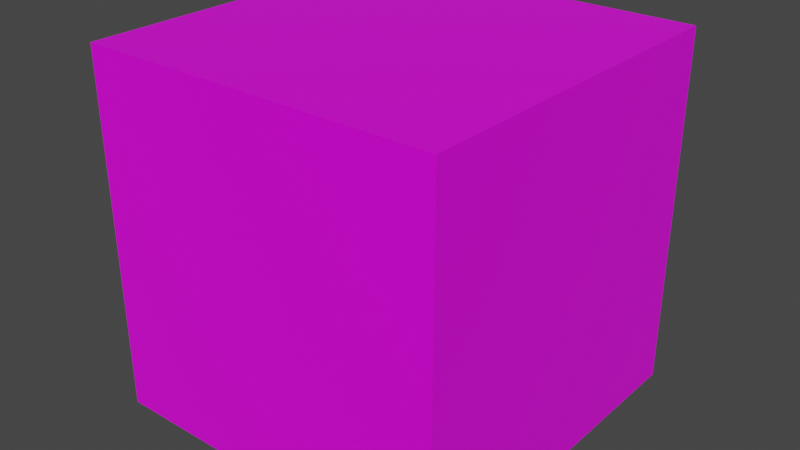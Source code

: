 # Source: cube.blend  (saved by Blender 2.80.75; exported with 4.5.12 LTS)
import bpy
from mathutils import Matrix  # noqa: F401  (used for matrix-valued properties, if any)

bpy.ops.wm.read_factory_settings(use_empty=True)
scene = bpy.context.scene
scene.name = 'Scene'

# ---- collections
col_collection = bpy.data.collections.new('Collection'); scene.collection.children.link(col_collection)

# ---- images (referenced by path relative to the original .blend; pixels are not part of the script)
import os
ASSET_DIR = os.environ.get("B2B_ASSET_DIR", "")  # directory of the original .blend (textures are referenced by path, not embedded)
HERE = os.path.dirname(os.path.abspath(__file__))  # packed textures are extracted next to this script under _unpacked/

def load_image(name, relpath, width, height, colorspace="sRGB"):
    """Load a texture the original file referenced (path relative to the .blend, or extracted next to this script)."""
    p = next((c for c in (os.path.join(HERE, relpath), os.path.join(ASSET_DIR, relpath)) if relpath and os.path.exists(c)), "")
    if p:
        img = bpy.data.images.load(p, check_existing=True)
        img.name = name
    else:  # same state as the original file: an image datablock whose file is absent (Cycles renders it pink)
        img = bpy.data.images.new(name, width, height)
        img.source = "FILE"
        img.filepath = "//" + (relpath or name)
    img.colorspace_settings.name = colorspace
    return img
img_stone01_tga = load_image('stone01.tga', 'texture/stone01.tga', 1024, 1024, 'sRGB')

# ---- materials (node trees are filled in below, after node groups)
mat_material = bpy.data.materials.new('Material')
mat_material.alpha_threshold = 0.0
mat_material.use_transparent_shadow = False
mat_material.line_color = (0.0, 0.0, 0.0, 1.0)

# ---- material node trees
mat_material.use_nodes = True; mat_material.node_tree.nodes.clear()
_N = mat_material.node_tree.nodes; _L = mat_material.node_tree.links
n0 = _N.new('ShaderNodeOutputMaterial'); n0.name = 'Material Output'; n0.location = (300, 300)
n1 = _N.new('ShaderNodeBsdfPrincipled'); n1.name = 'Principled BSDF'; n1.location = (10, 300)
n1.distribution = 'GGX'
n1.subsurface_method = 'BURLEY'
n1.inputs[2].default_value = 0.4
n1.inputs[3].default_value = 1.45
n1.inputs[27].default_value = (0.0, 0.0, 0.0, 1.0)
n1.inputs[28].default_value = 1.0
n2 = _N.new('ShaderNodeTexImage'); n2.name = 'Image Texture'; n2.location = (-280, 278)
n2.image = img_stone01_tga
_L.new(n1.outputs[0], n0.inputs[0])
_L.new(n2.outputs[0], n1.inputs[0])
n0.is_active_output = True

# ---- world
world_world = bpy.data.worlds.new('World'); scene.world = world_world
world_world.use_nodes = True; world_world.node_tree.nodes.clear()
_N = world_world.node_tree.nodes; _L = world_world.node_tree.links
n0 = _N.new('ShaderNodeOutputWorld'); n0.name = 'World Output'; n0.location = (300, 300)
n1 = _N.new('ShaderNodeBackground'); n1.name = 'Background'; n1.location = (10, 300)
n1.inputs[0].default_value = (0.05088, 0.05088, 0.05088, 1.0)
_L.new(n1.outputs[0], n0.inputs[0])
n0.is_active_output = True
world_world.color = (0.05088, 0.05088, 0.05088)
world_world.use_sun_shadow = False
world_world.sun_shadow_jitter_overblur = 0.0

# ---- meshes
me_cube_001 = bpy.data.meshes.new('Cube.001')
me_cube_001.from_pydata([(-1.0, -1.0, -1.0), (-1.0, -1.0, 1.0), (-1.0, 1.0, -1.0), (-1.0, 1.0, 1.0), (1.0, -1.0, -1.0), (1.0, -1.0, 1.0), (1.0, 1.0, -1.0), (1.0, 1.0, 1.0)], [], [(0, 1, 3, 2), (2, 3, 7, 6), (6, 7, 5, 4), (4, 5, 1, 0), (2, 6, 4, 0), (7, 3, 1, 5)])
_uv = me_cube_001.uv_layers.new(name='UVMap')
_uv.uv.foreach_set('vector', [0.375, 0.0, 0.625, 0.0, 0.625, 0.25, 0.375, 0.25, 0.375, 0.25, 0.625, 0.25, 0.625, 0.5, 0.375, 0.5, 0.375, 0.5, 0.625, 0.5, 0.625, 0.75, 0.375, 0.75, 0.375, 0.75, 0.625, 0.75, 0.625, 1.0, 0.375, 1.0, 0.125, 0.5, 0.375, 0.5, 0.375, 0.75, 0.125, 0.75, 0.625, 0.5, 0.875, 0.5, 0.875, 0.75, 0.625, 0.75])
me_cube_001.materials.append(mat_material)
me_cube_001.use_remesh_preserve_volume = False
me_cube_001.use_remesh_preserve_attributes = False
me_cube_001.use_mirror_vertex_groups = False
me_cube_001.update()

# ---- objects
ob_cube = bpy.data.objects.new('Cube', me_cube_001)

# ---- transforms, parenting, visibility, modifiers, constraints
ob_cube.location = (0.0, 0.0, 0.0)
ob_cube.lineart.crease_threshold = 0.0

# ---- collection membership
col_collection.objects.link(ob_cube)

# ---- scene / render settings (as saved in the file)
scene.frame_start = 1; scene.frame_end = 250; scene.frame_set(1)
scene.render.engine = 'BLENDER_EEVEE_NEXT'
scene.cycles.use_denoising = False
scene.cycles.samples = 128
scene.cycles.sampling_pattern = 'TABULATED_SOBOL'
scene.cycles.use_adaptive_sampling = False
scene.cycles.use_light_tree = False
scene.view_settings.view_transform = 'Filmic'
bpy.context.view_layer.update()

# ---- added for rendering (the .blend has no active camera and no usable light): camera, sun
cam_auto = bpy.data.cameras.new('AutoCamera')
cam_auto.lens = 50.0
cam_auto.sensor_width = 36.0
cam_auto.clip_end = 1000.0
ob_auto_camera = bpy.data.objects.new('AutoCamera', cam_auto)
scene.collection.objects.link(ob_auto_camera)
ob_auto_camera.location = (3.20507, -3.84609, 2.56406)
ob_auto_camera.rotation_euler = (1.09748, -7.21219e-08, 0.694738)
scene.camera = ob_auto_camera
light_auto_sun = bpy.data.lights.new('AutoSun', 'SUN')
light_auto_sun.energy = 3.0
light_auto_sun.angle = 0.0523599
ob_auto_sun = bpy.data.objects.new('AutoSun', light_auto_sun)
scene.collection.objects.link(ob_auto_sun)
ob_auto_sun.rotation_euler = (0.872665, 0.174533, 0.523599)
bpy.context.view_layer.update()
